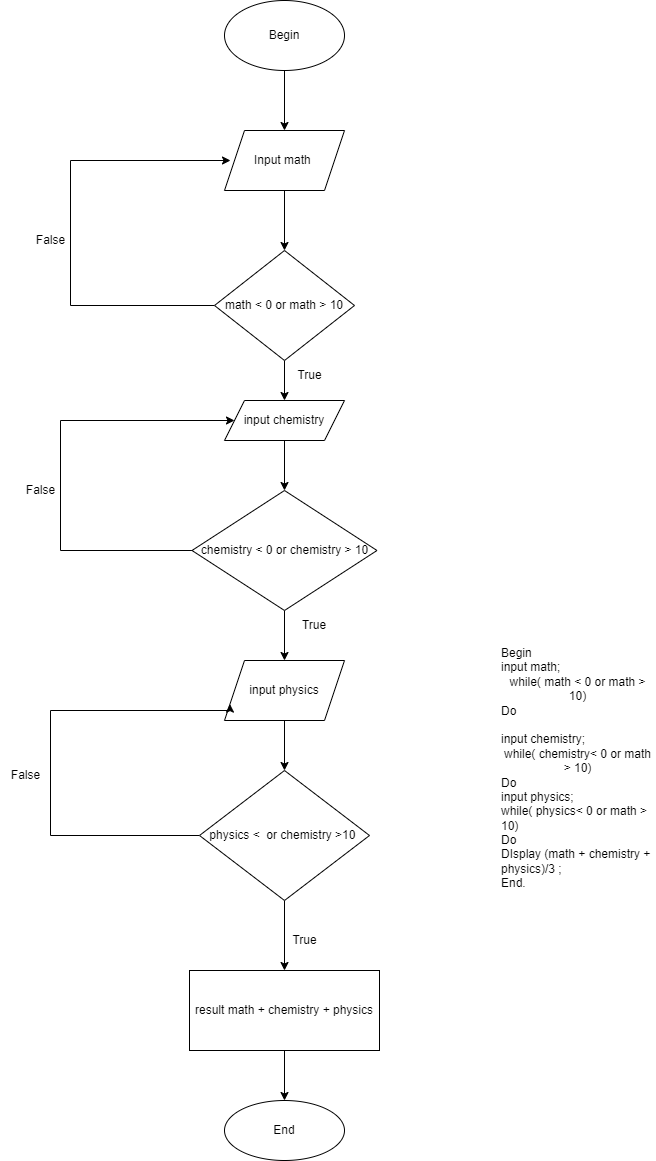

The diagram above was exported from draw.io. Its source (the exported page's mxGraphModel, read from the mxfile embedded in the PNG):
<mxGraphModel dx="1038" dy="539" grid="1" gridSize="10" guides="1" tooltips="1" connect="1" arrows="1" fold="1" page="1" pageScale="1" pageWidth="827" pageHeight="1169" math="0" shadow="0">
  <root>
    <mxCell id="0" />
    <mxCell id="1" parent="0" />
    <mxCell id="KJNsKXgPGQr83mfIyHiZ-19" value="" style="edgeStyle=orthogonalEdgeStyle;rounded=0;orthogonalLoop=1;jettySize=auto;html=1;" parent="1" source="KJNsKXgPGQr83mfIyHiZ-1" target="KJNsKXgPGQr83mfIyHiZ-3" edge="1">
      <mxGeometry relative="1" as="geometry" />
    </mxCell>
    <mxCell id="KJNsKXgPGQr83mfIyHiZ-1" value="Begin" style="ellipse;whiteSpace=wrap;html=1;" parent="1" vertex="1">
      <mxGeometry x="354" y="80" width="120" height="70" as="geometry" />
    </mxCell>
    <mxCell id="KJNsKXgPGQr83mfIyHiZ-5" value="" style="edgeStyle=orthogonalEdgeStyle;rounded=0;orthogonalLoop=1;jettySize=auto;html=1;" parent="1" source="KJNsKXgPGQr83mfIyHiZ-3" target="KJNsKXgPGQr83mfIyHiZ-4" edge="1">
      <mxGeometry relative="1" as="geometry" />
    </mxCell>
    <mxCell id="KJNsKXgPGQr83mfIyHiZ-3" value="Input math&amp;nbsp;" style="shape=parallelogram;perimeter=parallelogramPerimeter;whiteSpace=wrap;html=1;fixedSize=1;" parent="1" vertex="1">
      <mxGeometry x="354" y="210" width="120" height="60" as="geometry" />
    </mxCell>
    <mxCell id="KJNsKXgPGQr83mfIyHiZ-7" value="" style="edgeStyle=orthogonalEdgeStyle;rounded=0;orthogonalLoop=1;jettySize=auto;html=1;" parent="1" source="KJNsKXgPGQr83mfIyHiZ-4" target="KJNsKXgPGQr83mfIyHiZ-6" edge="1">
      <mxGeometry relative="1" as="geometry" />
    </mxCell>
    <mxCell id="KJNsKXgPGQr83mfIyHiZ-21" style="edgeStyle=orthogonalEdgeStyle;rounded=0;orthogonalLoop=1;jettySize=auto;html=1;exitX=0;exitY=0.5;exitDx=0;exitDy=0;" parent="1" source="KJNsKXgPGQr83mfIyHiZ-4" edge="1">
      <mxGeometry relative="1" as="geometry">
        <mxPoint x="360" y="240" as="targetPoint" />
        <Array as="points">
          <mxPoint x="200" y="385" />
          <mxPoint x="200" y="240" />
        </Array>
      </mxGeometry>
    </mxCell>
    <mxCell id="KJNsKXgPGQr83mfIyHiZ-4" value="math &amp;lt; 0 or math &amp;gt; 10" style="rhombus;whiteSpace=wrap;html=1;" parent="1" vertex="1">
      <mxGeometry x="344" y="330" width="140" height="110" as="geometry" />
    </mxCell>
    <mxCell id="KJNsKXgPGQr83mfIyHiZ-9" value="" style="edgeStyle=orthogonalEdgeStyle;rounded=0;orthogonalLoop=1;jettySize=auto;html=1;" parent="1" source="KJNsKXgPGQr83mfIyHiZ-6" target="KJNsKXgPGQr83mfIyHiZ-8" edge="1">
      <mxGeometry relative="1" as="geometry" />
    </mxCell>
    <mxCell id="KJNsKXgPGQr83mfIyHiZ-6" value="input chemistry" style="shape=parallelogram;perimeter=parallelogramPerimeter;whiteSpace=wrap;html=1;fixedSize=1;" parent="1" vertex="1">
      <mxGeometry x="354" y="480" width="120" height="40" as="geometry" />
    </mxCell>
    <mxCell id="KJNsKXgPGQr83mfIyHiZ-11" value="" style="edgeStyle=orthogonalEdgeStyle;rounded=0;orthogonalLoop=1;jettySize=auto;html=1;" parent="1" source="KJNsKXgPGQr83mfIyHiZ-8" target="KJNsKXgPGQr83mfIyHiZ-10" edge="1">
      <mxGeometry relative="1" as="geometry" />
    </mxCell>
    <mxCell id="KJNsKXgPGQr83mfIyHiZ-23" style="edgeStyle=orthogonalEdgeStyle;rounded=0;orthogonalLoop=1;jettySize=auto;html=1;exitX=0;exitY=0.5;exitDx=0;exitDy=0;entryX=0;entryY=0.5;entryDx=0;entryDy=0;" parent="1" source="KJNsKXgPGQr83mfIyHiZ-8" target="KJNsKXgPGQr83mfIyHiZ-6" edge="1">
      <mxGeometry relative="1" as="geometry">
        <mxPoint x="350" y="490" as="targetPoint" />
        <Array as="points">
          <mxPoint x="190" y="630" />
          <mxPoint x="190" y="500" />
        </Array>
      </mxGeometry>
    </mxCell>
    <mxCell id="KJNsKXgPGQr83mfIyHiZ-8" value="chemistry &amp;lt; 0 or chemistry &amp;gt; 10" style="rhombus;whiteSpace=wrap;html=1;" parent="1" vertex="1">
      <mxGeometry x="321.5" y="570" width="185" height="120" as="geometry" />
    </mxCell>
    <mxCell id="KJNsKXgPGQr83mfIyHiZ-13" value="" style="edgeStyle=orthogonalEdgeStyle;rounded=0;orthogonalLoop=1;jettySize=auto;html=1;" parent="1" source="KJNsKXgPGQr83mfIyHiZ-10" target="KJNsKXgPGQr83mfIyHiZ-12" edge="1">
      <mxGeometry relative="1" as="geometry" />
    </mxCell>
    <mxCell id="KJNsKXgPGQr83mfIyHiZ-10" value="input physics" style="shape=parallelogram;perimeter=parallelogramPerimeter;whiteSpace=wrap;html=1;fixedSize=1;" parent="1" vertex="1">
      <mxGeometry x="354" y="740" width="120" height="60" as="geometry" />
    </mxCell>
    <mxCell id="KJNsKXgPGQr83mfIyHiZ-15" value="" style="edgeStyle=orthogonalEdgeStyle;rounded=0;orthogonalLoop=1;jettySize=auto;html=1;" parent="1" source="KJNsKXgPGQr83mfIyHiZ-12" target="KJNsKXgPGQr83mfIyHiZ-14" edge="1">
      <mxGeometry relative="1" as="geometry" />
    </mxCell>
    <mxCell id="KJNsKXgPGQr83mfIyHiZ-24" style="edgeStyle=orthogonalEdgeStyle;rounded=0;orthogonalLoop=1;jettySize=auto;html=1;exitX=0;exitY=0.5;exitDx=0;exitDy=0;entryX=0;entryY=0.75;entryDx=0;entryDy=0;" parent="1" source="KJNsKXgPGQr83mfIyHiZ-12" target="KJNsKXgPGQr83mfIyHiZ-10" edge="1">
      <mxGeometry relative="1" as="geometry">
        <mxPoint x="350" y="790" as="targetPoint" />
        <Array as="points">
          <mxPoint x="180" y="915" />
          <mxPoint x="180" y="790" />
          <mxPoint x="360" y="790" />
        </Array>
      </mxGeometry>
    </mxCell>
    <mxCell id="KJNsKXgPGQr83mfIyHiZ-12" value="physics &amp;lt;&amp;nbsp; or chemistry &amp;gt;10&amp;nbsp;" style="rhombus;whiteSpace=wrap;html=1;" parent="1" vertex="1">
      <mxGeometry x="329" y="850" width="170" height="130" as="geometry" />
    </mxCell>
    <mxCell id="KJNsKXgPGQr83mfIyHiZ-17" value="" style="edgeStyle=orthogonalEdgeStyle;rounded=0;orthogonalLoop=1;jettySize=auto;html=1;" parent="1" source="KJNsKXgPGQr83mfIyHiZ-14" target="KJNsKXgPGQr83mfIyHiZ-16" edge="1">
      <mxGeometry relative="1" as="geometry" />
    </mxCell>
    <mxCell id="KJNsKXgPGQr83mfIyHiZ-14" value="result math + chemistry + physics" style="whiteSpace=wrap;html=1;" parent="1" vertex="1">
      <mxGeometry x="319" y="1050" width="190" height="80" as="geometry" />
    </mxCell>
    <mxCell id="KJNsKXgPGQr83mfIyHiZ-16" value="End" style="ellipse;whiteSpace=wrap;html=1;" parent="1" vertex="1">
      <mxGeometry x="354" y="1180" width="120" height="60" as="geometry" />
    </mxCell>
    <mxCell id="KJNsKXgPGQr83mfIyHiZ-25" value="True" style="text;html=1;strokeColor=none;fillColor=none;align=center;verticalAlign=middle;whiteSpace=wrap;rounded=0;" parent="1" vertex="1">
      <mxGeometry x="414" y="690" width="60" height="30" as="geometry" />
    </mxCell>
    <mxCell id="KJNsKXgPGQr83mfIyHiZ-26" value="False" style="text;html=1;align=center;verticalAlign=middle;resizable=0;points=[];autosize=1;strokeColor=none;fillColor=none;" parent="1" vertex="1">
      <mxGeometry x="130" y="840" width="50" height="30" as="geometry" />
    </mxCell>
    <mxCell id="KJNsKXgPGQr83mfIyHiZ-27" value="False" style="text;html=1;align=center;verticalAlign=middle;resizable=0;points=[];autosize=1;strokeColor=none;fillColor=none;" parent="1" vertex="1">
      <mxGeometry x="145" y="555" width="50" height="30" as="geometry" />
    </mxCell>
    <mxCell id="KJNsKXgPGQr83mfIyHiZ-28" value="False" style="text;html=1;align=center;verticalAlign=middle;resizable=0;points=[];autosize=1;strokeColor=none;fillColor=none;" parent="1" vertex="1">
      <mxGeometry x="155" y="305" width="50" height="30" as="geometry" />
    </mxCell>
    <mxCell id="KJNsKXgPGQr83mfIyHiZ-29" value="True" style="text;html=1;align=center;verticalAlign=middle;resizable=0;points=[];autosize=1;strokeColor=none;fillColor=none;" parent="1" vertex="1">
      <mxGeometry x="414" y="440" width="50" height="30" as="geometry" />
    </mxCell>
    <mxCell id="KJNsKXgPGQr83mfIyHiZ-30" value="True" style="text;html=1;align=center;verticalAlign=middle;resizable=0;points=[];autosize=1;strokeColor=none;fillColor=none;" parent="1" vertex="1">
      <mxGeometry x="409" y="1005" width="50" height="30" as="geometry" />
    </mxCell>
    <mxCell id="KJNsKXgPGQr83mfIyHiZ-33" value="&lt;div style=&quot;text-align: left;&quot;&gt;&lt;span style=&quot;background-color: initial;&quot;&gt;&#09;&lt;/span&gt;&lt;span style=&quot;background-color: initial;&quot;&gt;Begin&lt;/span&gt;&lt;/div&gt;&lt;span style=&quot;&quot;&gt;&lt;div style=&quot;text-align: left;&quot;&gt;&lt;span style=&quot;background-color: initial;&quot;&gt;input math;&amp;nbsp;&lt;/span&gt;&lt;/div&gt;&lt;/span&gt;&lt;span style=&quot;&quot;&gt;while( math &amp;lt; 0 or math &amp;gt; 10)&lt;br&gt;&lt;div style=&quot;text-align: left;&quot;&gt;&lt;span style=&quot;background-color: initial;&quot;&gt;Do&lt;/span&gt;&lt;/div&gt;&lt;/span&gt;&lt;br&gt;&lt;div style=&quot;text-align: left;&quot;&gt;&lt;span style=&quot;background-color: initial;&quot;&gt;input chemistry;&amp;nbsp;&lt;/span&gt;&lt;/div&gt;while( chemistry&amp;lt; 0 or math &amp;gt; 10)&lt;br&gt;&lt;div style=&quot;text-align: left;&quot;&gt;&lt;span style=&quot;background-color: initial;&quot;&gt;Do&amp;nbsp;&lt;/span&gt;&lt;/div&gt;&lt;div style=&quot;text-align: left;&quot;&gt;&lt;span style=&quot;text-align: center;&quot;&gt;&lt;div style=&quot;text-align: left;&quot;&gt;&lt;span style=&quot;background-color: initial;&quot;&gt;input physics;&lt;/span&gt;&lt;/div&gt;&lt;/span&gt;&lt;span style=&quot;text-align: center;&quot;&gt;while( physics&amp;lt; 0 or math &amp;gt; 10)&lt;br&gt;&lt;div style=&quot;text-align: left;&quot;&gt;&lt;span style=&quot;background-color: initial;&quot;&gt;Do&lt;/span&gt;&lt;/div&gt;&lt;div style=&quot;text-align: left;&quot;&gt;DIsplay (math + chemistry + physics)/3 ;&lt;/div&gt;&lt;div style=&quot;text-align: left;&quot;&gt;&lt;span style=&quot;background-color: initial;&quot;&gt;End.&lt;/span&gt;&lt;/div&gt;&lt;div&gt;&lt;span style=&quot;background-color: initial;&quot;&gt;&lt;br&gt;&lt;/span&gt;&lt;/div&gt;&lt;/span&gt;&lt;span style=&quot;text-align: center;&quot;&gt;&lt;/span&gt;&lt;/div&gt;" style="text;html=1;strokeColor=none;fillColor=none;align=center;verticalAlign=middle;whiteSpace=wrap;rounded=0;" parent="1" vertex="1">
      <mxGeometry x="630" y="730" width="155" height="250" as="geometry" />
    </mxCell>
  </root>
</mxGraphModel>